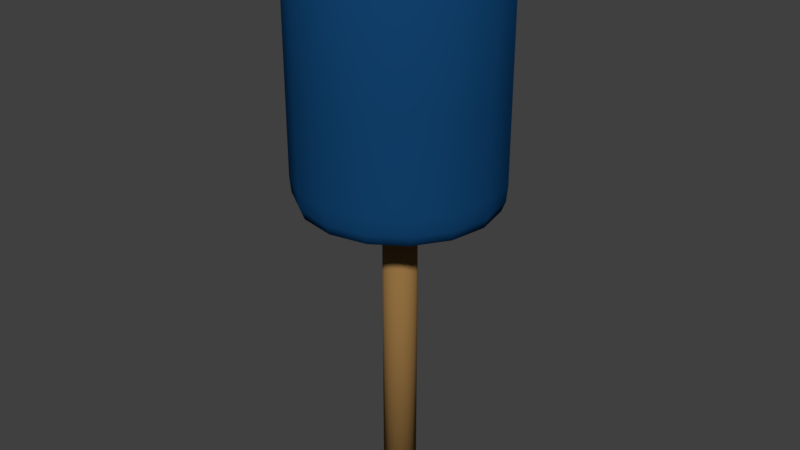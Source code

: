 # Source: Hammer.blend  (saved by Blender 2.78.0; exported with 4.5.12 LTS)
import bpy
from mathutils import Matrix  # noqa: F401  (used for matrix-valued properties, if any)

bpy.ops.wm.read_factory_settings(use_empty=True)
scene = bpy.context.scene
scene.name = 'Scene'

# ---- collections
col_collection_1 = bpy.data.collections.new('Collection 1'); scene.collection.children.link(col_collection_1)

# ---- materials (node trees are filled in below, after node groups)
mat_hammer_head_color = bpy.data.materials.new('Hammer Head Color')
mat_hammer_head_color.alpha_threshold = 0.0
mat_hammer_head_color.use_transparent_shadow = False
mat_hammer_head_color.diffuse_color = (0.006, 0.055, 0.16, 1.0)
mat_hammer_head_color.roughness = 0.5
mat_hammer_handle_color = bpy.data.materials.new('Hammer Handle Color')
mat_hammer_handle_color.alpha_threshold = 0.0
mat_hammer_handle_color.use_transparent_shadow = False
mat_hammer_handle_color.diffuse_color = (0.292, 0.162, 0.053, 1.0)
mat_hammer_handle_color.roughness = 0.5

# ---- material node trees

# ---- world
world_world = bpy.data.worlds.new('World'); scene.world = world_world
world_world.color = (0.05088, 0.05088, 0.05088)
world_world.use_sun_shadow = False
world_world.sun_shadow_jitter_overblur = 0.0
world_world.cycles.sampling_method = 'MANUAL'

# ---- meshes
me_cylinder_001 = bpy.data.meshes.new('Cylinder.001')
me_cylinder_001.from_pydata([(0.3061, 0.7391, 1.442), (6.284e-09, 0.8, 1.442), (0.5657, 0.5657, 1.442), (0.7391, 0.3061, 1.442), (0.8, -1.584e-08, 1.442), (0.7391, -0.3061, 1.442), (0.5657, -0.5657, 1.442), (0.3061, -0.7391, 1.442), (1.271e-07, -0.8, 1.442), (-0.3061, -0.7391, 1.442), (-0.5657, -0.5657, 1.442), (-0.7391, -0.3061, 1.442), (-0.8, 2.867e-08, 1.442), (-0.7391, 0.3061, 1.442), (-0.5657, 0.5657, 1.442), (-0.3061, 0.7391, 1.442), (-1.167e-09, 1.0, 0.2942), (0.3827, 0.9239, 0.2942), (0.7071, 0.7071, 0.2942), (0.9239, 0.3827, 0.2942), (1.0, -2.682e-08, 0.2942), (0.9239, -0.3827, 0.2942), (0.7071, -0.7071, 0.2942), (0.3827, -0.9239, 0.2942), (1.498e-07, -1.0, 0.2942), (-0.3827, -0.9239, 0.2942), (-0.7071, -0.7071, 0.2942), (-0.9239, -0.3827, 0.2942), (-1.0, 2.882e-08, 0.2942), (-0.9239, 0.3827, 0.2942), (-0.7071, 0.7071, 0.2942), (-0.3827, 0.9239, 0.2942), (4.54e-08, 0.24, -0.8539), (0.09184, 0.2217, -0.8539), (0.1697, 0.1697, -0.8539), (0.2217, 0.09184, -0.8539), (0.24, 1.857e-09, -0.8539), (0.2217, -0.09184, -0.8539), (0.1697, -0.1697, -0.8539), (0.09184, -0.2217, -0.8539), (8.164e-08, -0.24, -0.8539), (-0.09184, -0.2217, -0.8539), (-0.1697, -0.1697, -0.8539), (-0.2217, -0.09184, -0.8539), (-0.24, 1.521e-08, -0.8539), (-0.2217, 0.09184, -0.8539), (-0.1697, 0.1697, -0.8539), (-0.09184, 0.2217, -0.8539), (2.075e-09, 0.9471, -0.7161), (0.3624, 0.875, -0.7161), (0.6697, 0.6697, -0.7161), (0.875, 0.3624, -0.7161), (0.9471, -2.482e-08, -0.7161), (0.875, -0.3624, -0.7161), (0.6697, -0.6697, -0.7161), (0.3624, -0.875, -0.7161), (1.451e-07, -0.9471, -0.7161), (-0.3624, -0.875, -0.7161), (-0.6697, -0.6697, -0.7161), (-0.875, -0.3624, -0.7161), (-0.9471, 2.787e-08, -0.7161), (-0.875, 0.3624, -0.7161), (-0.6697, 0.6697, -0.7161), (-0.3624, 0.875, -0.7161), (-1.167e-09, 1.0, 1.195), (1.838e-09, 0.9193, 1.354), (0.3518, 0.8494, 1.354), (0.3827, 0.9239, 1.195), (0.6501, 0.6501, 1.354), (0.7071, 0.7071, 1.195), (0.8494, 0.3518, 1.354), (0.9239, 0.3827, 1.195), (0.9193, -2.239e-08, 1.354), (1.0, -2.682e-08, 1.195), (0.8494, -0.3518, 1.354), (0.9239, -0.3827, 1.195), (0.6501, -0.6501, 1.354), (0.7071, -0.7071, 1.195), (0.3518, -0.8494, 1.354), (0.3827, -0.9239, 1.195), (1.407e-07, -0.9193, 1.354), (1.498e-07, -1.0, 1.195), (-0.3518, -0.8494, 1.354), (-0.3827, -0.9239, 1.195), (-0.6501, -0.6501, 1.354), (-0.7071, -0.7071, 1.195), (-0.8494, -0.3518, 1.354), (-0.9239, -0.3827, 1.195), (-0.9193, 2.876e-08, 1.354), (-1.0, 2.882e-08, 1.195), (-0.8494, 0.3518, 1.354), (-0.9239, 0.3827, 1.195), (-0.6501, 0.6501, 1.354), (-0.7071, 0.7071, 1.195), (-0.3518, 0.8494, 1.354), (-0.3827, 0.9239, 1.195), (-2.847e-10, 0.9856, -0.6299), (-1.167e-09, 1.0, -0.498), (0.3827, 0.9239, -0.498), (0.3772, 0.9106, -0.6299), (0.7071, 0.7071, -0.498), (0.6969, 0.6969, -0.6299), (0.9239, 0.3827, -0.498), (0.9106, 0.3772, -0.6299), (1.0, -2.682e-08, -0.498), (0.9856, -2.628e-08, -0.6299), (0.9239, -0.3827, -0.498), (0.9106, -0.3772, -0.6299), (0.7071, -0.7071, -0.498), (0.6969, -0.6969, -0.6299), (0.3827, -0.9239, -0.498), (0.3772, -0.9106, -0.6299), (1.498e-07, -1.0, -0.498), (1.485e-07, -0.9856, -0.6299), (-0.3827, -0.9239, -0.498), (-0.3772, -0.9106, -0.6299), (-0.7071, -0.7071, -0.498), (-0.6969, -0.6969, -0.6299), (-0.9239, -0.3827, -0.498), (-0.9106, -0.3772, -0.6299), (-1.0, 2.882e-08, -0.498), (-0.9856, 2.856e-08, -0.6299), (-0.9239, 0.3827, -0.498), (-0.9106, 0.3772, -0.6299), (-0.7071, 0.7071, -0.498), (-0.6969, 0.6969, -0.6299), (-0.3827, 0.9239, -0.498), (-0.3772, 0.9106, -0.6299), (-1.167e-09, 0.1671, -3.351), (-1.167e-09, 0.1671, -0.6987), (0.06394, 0.1544, -3.351), (0.06394, 0.1544, -0.6987), (0.1181, 0.1181, -3.351), (0.1181, 0.1181, -0.6987), (0.1544, 0.06394, -3.351), (0.1544, 0.06394, -0.6987), (0.1671, 9.589e-09, -3.351), (0.1671, 9.589e-09, -0.6987), (0.1544, -0.06394, -3.351), (0.1544, -0.06394, -0.6987), (0.1181, -0.1181, -3.351), (0.1181, -0.1181, -0.6987), (0.06394, -0.1544, -3.351), (0.06394, -0.1544, -0.6987), (2.406e-08, -0.1671, -3.351), (2.406e-08, -0.1671, -0.6987), (-0.06394, -0.1544, -3.351), (-0.06394, -0.1544, -0.6987), (-0.1181, -0.1181, -3.351), (-0.1181, -0.1181, -0.6987), (-0.1544, -0.06394, -3.351), (-0.1544, -0.06394, -0.6987), (-0.1671, 1.888e-08, -3.351), (-0.1671, 1.888e-08, -0.6987), (-0.1544, 0.06394, -3.351), (-0.1544, 0.06394, -0.6987), (-0.1181, 0.1181, -3.351), (-0.1181, 0.1181, -0.6987), (-0.06394, 0.1544, -3.351), (-0.06394, 0.1544, -0.6987)], [], [(31, 95, 64, 16), (68, 66, 0, 2), (70, 68, 2, 3), (72, 70, 3, 4), (74, 72, 4, 5), (76, 74, 5, 6), (78, 76, 6, 7), (80, 78, 7, 8), (82, 80, 8, 9), (84, 82, 9, 10), (86, 84, 10, 11), (88, 86, 11, 12), (90, 88, 12, 13), (92, 90, 13, 14), (25, 83, 85, 26), (94, 92, 14, 15), (65, 94, 15, 1), (103, 105, 52, 51), (0, 1, 15, 14, 13, 12, 11, 10, 9, 8, 7, 6, 5, 4, 3, 2), (30, 93, 95, 31), (18, 69, 71, 19), (23, 79, 81, 24), (28, 89, 91, 29), (21, 75, 77, 22), (26, 85, 87, 27), (19, 71, 73, 20), (24, 81, 83, 25), (17, 67, 69, 18), (29, 91, 93, 30), (22, 77, 79, 23), (27, 87, 89, 28), (66, 65, 1, 0), (20, 73, 75, 21), (99, 101, 50, 49), (62, 63, 47, 46), (61, 62, 46, 45), (60, 61, 45, 44), (59, 60, 44, 43), (58, 59, 43, 42), (57, 58, 42, 41), (56, 57, 41, 40), (55, 56, 40, 39), (54, 55, 39, 38), (53, 54, 38, 37), (52, 53, 37, 36), (51, 52, 36, 35), (50, 51, 35, 34), (49, 50, 34, 33), (63, 48, 32, 47), (32, 33, 34, 35, 36, 37, 38, 39, 40, 41, 42, 43, 44, 45, 46, 47), (113, 115, 57, 56), (123, 125, 62, 61), (109, 111, 55, 54), (119, 121, 60, 59), (105, 107, 53, 52), (115, 117, 58, 57), (97, 16, 17, 98), (125, 127, 63, 62), (111, 113, 56, 55), (121, 123, 61, 60), (101, 103, 51, 50), (107, 109, 54, 53), (117, 119, 59, 58), (126, 31, 16, 97), (98, 17, 18, 100), (100, 18, 19, 102), (102, 19, 20, 104), (104, 20, 21, 106), (106, 21, 22, 108), (108, 22, 23, 110), (110, 23, 24, 112), (112, 24, 25, 114), (114, 25, 26, 116), (116, 26, 27, 118), (118, 27, 28, 120), (120, 28, 29, 122), (122, 29, 30, 124), (124, 30, 31, 126), (96, 99, 49, 48), (48, 49, 33, 32), (67, 64, 65, 66), (69, 67, 66, 68), (71, 69, 68, 70), (73, 71, 70, 72), (75, 73, 72, 74), (77, 75, 74, 76), (79, 77, 76, 78), (81, 79, 78, 80), (83, 81, 80, 82), (85, 83, 82, 84), (87, 85, 84, 86), (89, 87, 86, 88), (91, 89, 88, 90), (93, 91, 90, 92), (95, 93, 92, 94), (64, 95, 94, 65), (16, 64, 67, 17), (97, 98, 99, 96), (98, 100, 101, 99), (100, 102, 103, 101), (102, 104, 105, 103), (104, 106, 107, 105), (106, 108, 109, 107), (108, 110, 111, 109), (110, 112, 113, 111), (112, 114, 115, 113), (114, 116, 117, 115), (116, 118, 119, 117), (118, 120, 121, 119), (120, 122, 123, 121), (122, 124, 125, 123), (124, 126, 127, 125), (126, 97, 96, 127), (127, 96, 48, 63), (128, 129, 131, 130), (130, 131, 133, 132), (132, 133, 135, 134), (134, 135, 137, 136), (136, 137, 139, 138), (138, 139, 141, 140), (140, 141, 143, 142), (142, 143, 145, 144), (144, 145, 147, 146), (146, 147, 149, 148), (148, 149, 151, 150), (150, 151, 153, 152), (152, 153, 155, 154), (154, 155, 157, 156), (131, 129, 159, 157, 155, 153, 151, 149, 147, 145, 143, 141, 139, 137, 135, 133), (156, 157, 159, 158), (158, 159, 129, 128), (128, 130, 132, 134, 136, 138, 140, 142, 144, 146, 148, 150, 152, 154, 156, 158)])
me_cylinder_001.polygons.foreach_set('use_smooth', [True] * 132)
me_cylinder_001.polygons.foreach_set('material_index', [0, 0, 0, 0, 0, 0, 0, 0, 0, 0, 0, 0, 0, 0, 0, 0, 0, 0, 0, 0, 0, 0, 0, 0, 0, 0, 0, 0, 0, 0, 0, 0, 0, 0, 0, 0, 0, 0, 0, 0, 0, 0, 0, 0, 0, 0, 0, 0, 0, 0, 0, 0, 0, 0, 0, 0, 0, 0, 0, 0, 0, 0, 0, 0, 0, 0, 0, 0, 0, 0, 0, 0, 0, 0, 0, 0, 0, 0, 0, 0, 0, 0, 0, 0, 0, 0, 0, 0, 0, 0, 0, 0, 0, 0, 0, 0, 0, 0, 0, 0, 0, 0, 0, 0, 0, 0, 0, 0, 0, 0, 0, 0, 0, 0, 1, 1, 1, 1, 1, 1, 1, 1, 1, 1, 1, 1, 1, 1, 1, 1, 1, 1])
me_cylinder_001.materials.append(mat_hammer_head_color)
me_cylinder_001.materials.append(mat_hammer_handle_color)
me_cylinder_001.use_remesh_preserve_volume = False
me_cylinder_001.use_remesh_preserve_attributes = False
me_cylinder_001.use_mirror_vertex_groups = False
me_cylinder_001.update()

# ---- objects
ob_cylinder_001 = bpy.data.objects.new('Cylinder.001', me_cylinder_001)

# ---- transforms, parenting, visibility, modifiers, constraints
ob_cylinder_001.location = (1.117e-09, -1.618e-08, 3.8)
ob_cylinder_001.scale = (0.9576, 0.9576, 1.134)
ob_cylinder_001.lineart.crease_threshold = 0.0

# ---- collection membership
col_collection_1.objects.link(ob_cylinder_001)

# ---- scene / render settings (as saved in the file)
scene.frame_start = 1; scene.frame_end = 250; scene.frame_set(1)
scene.render.engine = 'BLENDER_EEVEE_NEXT'
scene.render.resolution_percentage = 50
scene.render.dither_intensity = 0.0
scene.cycles.use_denoising = False
scene.cycles.samples = 128
scene.cycles.sampling_pattern = 'TABULATED_SOBOL'
scene.cycles.light_sampling_threshold = 0.0
scene.cycles.use_adaptive_sampling = False
scene.cycles.use_light_tree = False
scene.cycles.blur_glossy = 0.0
scene.cycles.sample_clamp_indirect = 0.0
scene.view_settings.view_transform = 'Standard'
bpy.context.view_layer.update()

# ---- added for rendering (the .blend has no active camera and no usable light): camera, sun
cam_auto = bpy.data.cameras.new('AutoCamera')
cam_auto.lens = 50.0
cam_auto.sensor_width = 36.0
cam_auto.clip_end = 1000.0
ob_auto_camera = bpy.data.objects.new('AutoCamera', cam_auto)
scene.collection.objects.link(ob_auto_camera)
ob_auto_camera.location = (5.61955, -6.74346, 7.21382)
ob_auto_camera.rotation_euler = (1.09748, -7.21219e-08, 0.694738)
scene.camera = ob_auto_camera
light_auto_sun = bpy.data.lights.new('AutoSun', 'SUN')
light_auto_sun.energy = 3.0
light_auto_sun.angle = 0.0523599
ob_auto_sun = bpy.data.objects.new('AutoSun', light_auto_sun)
scene.collection.objects.link(ob_auto_sun)
ob_auto_sun.rotation_euler = (0.872665, 0.174533, 0.523599)
bpy.context.view_layer.update()
